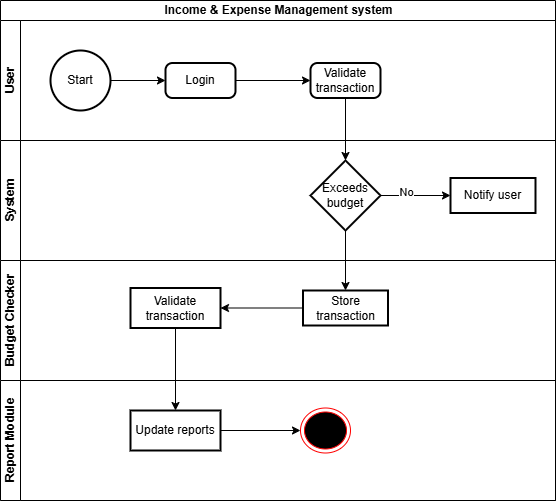

The diagram above was exported from draw.io. Its source (the exported page's mxGraphModel, read from the mxfile embedded in the PNG):
<mxGraphModel dx="872" dy="537" grid="1" gridSize="10" guides="1" tooltips="1" connect="1" arrows="1" fold="1" page="1" pageScale="1" pageWidth="850" pageHeight="1100" math="0" shadow="0">
  <root>
    <mxCell id="0" />
    <mxCell id="1" parent="0" />
    <mxCell id="VL4TaeMSwI7NbZ6sXQDT-1" value="Income &amp;amp; Expense Management system" style="swimlane;childLayout=stackLayout;resizeParent=1;resizeParentMax=0;horizontal=1;startSize=20;horizontalStack=0;html=1;" parent="1" vertex="1">
      <mxGeometry x="200" y="90" width="555" height="500" as="geometry" />
    </mxCell>
    <mxCell id="VL4TaeMSwI7NbZ6sXQDT-2" value="User" style="swimlane;startSize=20;horizontal=0;html=1;" parent="VL4TaeMSwI7NbZ6sXQDT-1" vertex="1">
      <mxGeometry y="20" width="555" height="120" as="geometry" />
    </mxCell>
    <mxCell id="VL4TaeMSwI7NbZ6sXQDT-9" value="" style="edgeStyle=orthogonalEdgeStyle;rounded=0;orthogonalLoop=1;jettySize=auto;html=1;" parent="VL4TaeMSwI7NbZ6sXQDT-2" source="VL4TaeMSwI7NbZ6sXQDT-6" target="VL4TaeMSwI7NbZ6sXQDT-7" edge="1">
      <mxGeometry relative="1" as="geometry" />
    </mxCell>
    <mxCell id="VL4TaeMSwI7NbZ6sXQDT-6" value="Start" style="strokeWidth=2;html=1;shape=mxgraph.flowchart.start_2;whiteSpace=wrap;" parent="VL4TaeMSwI7NbZ6sXQDT-2" vertex="1">
      <mxGeometry x="50" y="30" width="60" height="60" as="geometry" />
    </mxCell>
    <mxCell id="VL4TaeMSwI7NbZ6sXQDT-11" value="" style="edgeStyle=orthogonalEdgeStyle;rounded=0;orthogonalLoop=1;jettySize=auto;html=1;" parent="VL4TaeMSwI7NbZ6sXQDT-2" source="VL4TaeMSwI7NbZ6sXQDT-7" target="VL4TaeMSwI7NbZ6sXQDT-8" edge="1">
      <mxGeometry relative="1" as="geometry" />
    </mxCell>
    <mxCell id="VL4TaeMSwI7NbZ6sXQDT-7" value="Login" style="rounded=1;whiteSpace=wrap;html=1;absoluteArcSize=1;arcSize=14;strokeWidth=2;" parent="VL4TaeMSwI7NbZ6sXQDT-2" vertex="1">
      <mxGeometry x="165" y="42.5" width="70" height="35" as="geometry" />
    </mxCell>
    <mxCell id="VL4TaeMSwI7NbZ6sXQDT-8" value="Validate transaction" style="rounded=1;whiteSpace=wrap;html=1;absoluteArcSize=1;arcSize=14;strokeWidth=2;" parent="VL4TaeMSwI7NbZ6sXQDT-2" vertex="1">
      <mxGeometry x="310" y="42.5" width="70" height="35" as="geometry" />
    </mxCell>
    <mxCell id="VL4TaeMSwI7NbZ6sXQDT-5" value="System" style="swimlane;startSize=20;horizontal=0;html=1;" parent="VL4TaeMSwI7NbZ6sXQDT-1" vertex="1">
      <mxGeometry y="140" width="555" height="120" as="geometry" />
    </mxCell>
    <mxCell id="VL4TaeMSwI7NbZ6sXQDT-16" value="" style="edgeStyle=orthogonalEdgeStyle;rounded=0;orthogonalLoop=1;jettySize=auto;html=1;" parent="VL4TaeMSwI7NbZ6sXQDT-5" source="VL4TaeMSwI7NbZ6sXQDT-14" target="VL4TaeMSwI7NbZ6sXQDT-15" edge="1">
      <mxGeometry relative="1" as="geometry" />
    </mxCell>
    <mxCell id="VL4TaeMSwI7NbZ6sXQDT-17" value="No" style="edgeLabel;html=1;align=center;verticalAlign=middle;resizable=0;points=[];" parent="VL4TaeMSwI7NbZ6sXQDT-16" vertex="1" connectable="0">
      <mxGeometry x="-0.2857" y="4" relative="1" as="geometry">
        <mxPoint as="offset" />
      </mxGeometry>
    </mxCell>
    <mxCell id="VL4TaeMSwI7NbZ6sXQDT-14" value="Exceeds budget" style="strokeWidth=2;html=1;shape=mxgraph.flowchart.decision;whiteSpace=wrap;" parent="VL4TaeMSwI7NbZ6sXQDT-5" vertex="1">
      <mxGeometry x="310" y="20" width="70" height="70" as="geometry" />
    </mxCell>
    <mxCell id="VL4TaeMSwI7NbZ6sXQDT-15" value="Notify user" style="whiteSpace=wrap;html=1;strokeWidth=2;" parent="VL4TaeMSwI7NbZ6sXQDT-5" vertex="1">
      <mxGeometry x="450" y="37.5" width="85" height="35" as="geometry" />
    </mxCell>
    <mxCell id="VL4TaeMSwI7NbZ6sXQDT-3" value="Budget Checker" style="swimlane;startSize=20;horizontal=0;html=1;" parent="VL4TaeMSwI7NbZ6sXQDT-1" vertex="1">
      <mxGeometry y="260" width="555" height="120" as="geometry" />
    </mxCell>
    <mxCell id="VL4TaeMSwI7NbZ6sXQDT-22" value="" style="edgeStyle=orthogonalEdgeStyle;rounded=0;orthogonalLoop=1;jettySize=auto;html=1;" parent="VL4TaeMSwI7NbZ6sXQDT-3" source="VL4TaeMSwI7NbZ6sXQDT-19" target="VL4TaeMSwI7NbZ6sXQDT-21" edge="1">
      <mxGeometry relative="1" as="geometry" />
    </mxCell>
    <mxCell id="VL4TaeMSwI7NbZ6sXQDT-19" value="Store transaction" style="whiteSpace=wrap;html=1;strokeWidth=2;" parent="VL4TaeMSwI7NbZ6sXQDT-3" vertex="1">
      <mxGeometry x="302.5" y="30" width="85" height="35" as="geometry" />
    </mxCell>
    <mxCell id="VL4TaeMSwI7NbZ6sXQDT-21" value="Validate transaction" style="whiteSpace=wrap;html=1;strokeWidth=2;" parent="VL4TaeMSwI7NbZ6sXQDT-3" vertex="1">
      <mxGeometry x="130" y="27.5" width="90" height="40" as="geometry" />
    </mxCell>
    <mxCell id="VL4TaeMSwI7NbZ6sXQDT-18" value="" style="edgeStyle=orthogonalEdgeStyle;rounded=0;orthogonalLoop=1;jettySize=auto;html=1;" parent="VL4TaeMSwI7NbZ6sXQDT-1" source="VL4TaeMSwI7NbZ6sXQDT-8" target="VL4TaeMSwI7NbZ6sXQDT-14" edge="1">
      <mxGeometry relative="1" as="geometry" />
    </mxCell>
    <mxCell id="VL4TaeMSwI7NbZ6sXQDT-20" value="" style="edgeStyle=orthogonalEdgeStyle;rounded=0;orthogonalLoop=1;jettySize=auto;html=1;" parent="VL4TaeMSwI7NbZ6sXQDT-1" source="VL4TaeMSwI7NbZ6sXQDT-14" target="VL4TaeMSwI7NbZ6sXQDT-19" edge="1">
      <mxGeometry relative="1" as="geometry" />
    </mxCell>
    <mxCell id="VL4TaeMSwI7NbZ6sXQDT-4" value="Report Module" style="swimlane;startSize=20;horizontal=0;html=1;" parent="VL4TaeMSwI7NbZ6sXQDT-1" vertex="1">
      <mxGeometry y="380" width="555" height="120" as="geometry" />
    </mxCell>
    <mxCell id="VL4TaeMSwI7NbZ6sXQDT-29" value="" style="edgeStyle=orthogonalEdgeStyle;rounded=0;orthogonalLoop=1;jettySize=auto;html=1;" parent="VL4TaeMSwI7NbZ6sXQDT-4" source="VL4TaeMSwI7NbZ6sXQDT-25" target="VL4TaeMSwI7NbZ6sXQDT-28" edge="1">
      <mxGeometry relative="1" as="geometry" />
    </mxCell>
    <mxCell id="VL4TaeMSwI7NbZ6sXQDT-25" value="Update reports" style="whiteSpace=wrap;html=1;strokeWidth=2;" parent="VL4TaeMSwI7NbZ6sXQDT-4" vertex="1">
      <mxGeometry x="130" y="30" width="90" height="40" as="geometry" />
    </mxCell>
    <mxCell id="VL4TaeMSwI7NbZ6sXQDT-28" value="" style="ellipse;html=1;shape=endState;fillColor=#000000;strokeColor=#ff0000;" parent="VL4TaeMSwI7NbZ6sXQDT-4" vertex="1">
      <mxGeometry x="300" y="27.5" width="50" height="45" as="geometry" />
    </mxCell>
    <mxCell id="VL4TaeMSwI7NbZ6sXQDT-30" value="" style="edgeStyle=orthogonalEdgeStyle;rounded=0;orthogonalLoop=1;jettySize=auto;html=1;" parent="VL4TaeMSwI7NbZ6sXQDT-1" source="VL4TaeMSwI7NbZ6sXQDT-21" target="VL4TaeMSwI7NbZ6sXQDT-25" edge="1">
      <mxGeometry relative="1" as="geometry" />
    </mxCell>
  </root>
</mxGraphModel>